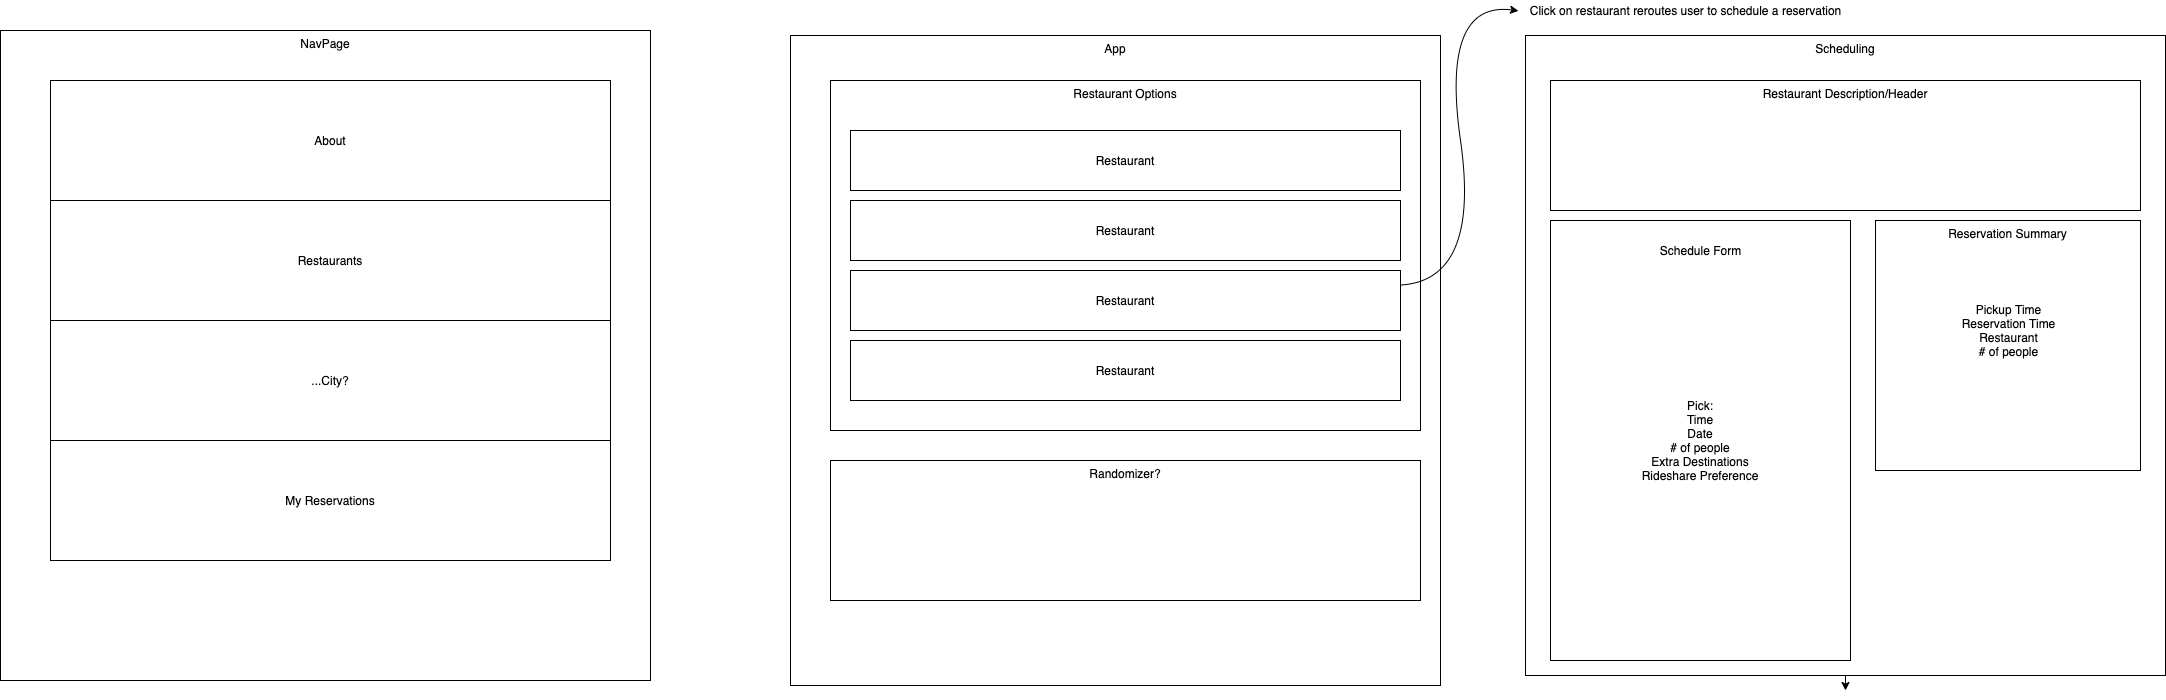

The diagram above was exported from draw.io. Its source (the exported page's mxGraphModel, read from the mxfile embedded in the PNG):
<mxGraphModel dx="2173" dy="849" grid="1" gridSize="10" guides="1" tooltips="1" connect="1" arrows="1" fold="1" page="1" pageScale="1" pageWidth="850" pageHeight="1100" math="0" shadow="0">
  <root>
    <mxCell id="0" />
    <mxCell id="1" parent="0" />
    <mxCell id="2" value="App" style="whiteSpace=wrap;html=1;aspect=fixed;verticalAlign=top;" vertex="1" parent="1">
      <mxGeometry x="70" y="45" width="650" height="650" as="geometry" />
    </mxCell>
    <mxCell id="3" value="Restaurant Options" style="rounded=0;whiteSpace=wrap;html=1;verticalAlign=top;" vertex="1" parent="1">
      <mxGeometry x="110" y="90" width="590" height="350" as="geometry" />
    </mxCell>
    <mxCell id="4" value="Restaurant" style="rounded=0;whiteSpace=wrap;html=1;" vertex="1" parent="1">
      <mxGeometry x="130" y="140" width="550" height="60" as="geometry" />
    </mxCell>
    <mxCell id="5" value="Restaurant" style="rounded=0;whiteSpace=wrap;html=1;" vertex="1" parent="1">
      <mxGeometry x="130" y="210" width="550" height="60" as="geometry" />
    </mxCell>
    <mxCell id="6" value="Restaurant" style="rounded=0;whiteSpace=wrap;html=1;" vertex="1" parent="1">
      <mxGeometry x="130" y="280" width="550" height="60" as="geometry" />
    </mxCell>
    <mxCell id="7" value="Restaurant" style="rounded=0;whiteSpace=wrap;html=1;" vertex="1" parent="1">
      <mxGeometry x="130" y="350" width="550" height="60" as="geometry" />
    </mxCell>
    <mxCell id="9" value="Click on restaurant reroutes user to schedule a reservation" style="text;html=1;align=center;verticalAlign=middle;resizable=0;points=[];autosize=1;strokeColor=none;fillColor=none;" vertex="1" parent="1">
      <mxGeometry x="800" y="10" width="330" height="20" as="geometry" />
    </mxCell>
    <mxCell id="10" value="" style="curved=1;endArrow=classic;html=1;entryX=-0.006;entryY=0.517;entryDx=0;entryDy=0;entryPerimeter=0;" edge="1" parent="1" source="6" target="9">
      <mxGeometry width="50" height="50" relative="1" as="geometry">
        <mxPoint x="1020" y="320" as="sourcePoint" />
        <mxPoint x="1070" y="270" as="targetPoint" />
        <Array as="points">
          <mxPoint x="760" y="290" />
          <mxPoint x="720" y="10" />
        </Array>
      </mxGeometry>
    </mxCell>
    <mxCell id="27" style="edgeStyle=none;html=1;exitX=0.5;exitY=1;exitDx=0;exitDy=0;" edge="1" parent="1" source="11">
      <mxGeometry relative="1" as="geometry">
        <mxPoint x="1125" y="700" as="targetPoint" />
      </mxGeometry>
    </mxCell>
    <mxCell id="11" value="Scheduling" style="whiteSpace=wrap;html=1;aspect=fixed;verticalAlign=top;" vertex="1" parent="1">
      <mxGeometry x="805" y="45" width="640" height="640" as="geometry" />
    </mxCell>
    <mxCell id="13" value="Restaurant Description/Header" style="rounded=0;whiteSpace=wrap;html=1;verticalAlign=top;" vertex="1" parent="1">
      <mxGeometry x="830" y="90" width="590" height="130" as="geometry" />
    </mxCell>
    <mxCell id="14" value="Pick:&lt;br&gt;Time&lt;br&gt;Date&lt;br&gt;# of people&lt;br&gt;Extra Destinations&lt;br&gt;Rideshare Preference" style="rounded=0;whiteSpace=wrap;html=1;" vertex="1" parent="1">
      <mxGeometry x="830" y="230" width="300" height="440" as="geometry" />
    </mxCell>
    <mxCell id="15" value="Schedule Form" style="text;html=1;align=center;verticalAlign=middle;resizable=0;points=[];autosize=1;strokeColor=none;fillColor=none;" vertex="1" parent="1">
      <mxGeometry x="930" y="250" width="100" height="20" as="geometry" />
    </mxCell>
    <mxCell id="16" value="Randomizer?" style="rounded=0;whiteSpace=wrap;html=1;verticalAlign=top;" vertex="1" parent="1">
      <mxGeometry x="110" y="470" width="590" height="140" as="geometry" />
    </mxCell>
    <mxCell id="18" value="NavPage" style="whiteSpace=wrap;html=1;aspect=fixed;verticalAlign=top;" vertex="1" parent="1">
      <mxGeometry x="-720" y="40" width="650" height="650" as="geometry" />
    </mxCell>
    <mxCell id="19" value="About" style="rounded=0;whiteSpace=wrap;html=1;" vertex="1" parent="1">
      <mxGeometry x="-670" y="90" width="560" height="120" as="geometry" />
    </mxCell>
    <mxCell id="21" value="...City?" style="rounded=0;whiteSpace=wrap;html=1;" vertex="1" parent="1">
      <mxGeometry x="-670" y="330" width="560" height="120" as="geometry" />
    </mxCell>
    <mxCell id="22" value="Restaurants" style="rounded=0;whiteSpace=wrap;html=1;" vertex="1" parent="1">
      <mxGeometry x="-670" y="210" width="560" height="120" as="geometry" />
    </mxCell>
    <mxCell id="24" value="My Reservations" style="rounded=0;whiteSpace=wrap;html=1;" vertex="1" parent="1">
      <mxGeometry x="-670" y="450" width="560" height="120" as="geometry" />
    </mxCell>
    <mxCell id="25" value="Reservation Summary" style="rounded=0;whiteSpace=wrap;html=1;verticalAlign=top;" vertex="1" parent="1">
      <mxGeometry x="1155" y="230" width="265" height="250" as="geometry" />
    </mxCell>
    <mxCell id="26" value="Pickup Time&lt;br&gt;Reservation Time&lt;br&gt;Restaurant&lt;br&gt;# of people" style="text;html=1;align=center;verticalAlign=middle;resizable=0;points=[];autosize=1;strokeColor=none;fillColor=none;" vertex="1" parent="1">
      <mxGeometry x="1232.5" y="310" width="110" height="60" as="geometry" />
    </mxCell>
  </root>
</mxGraphModel>